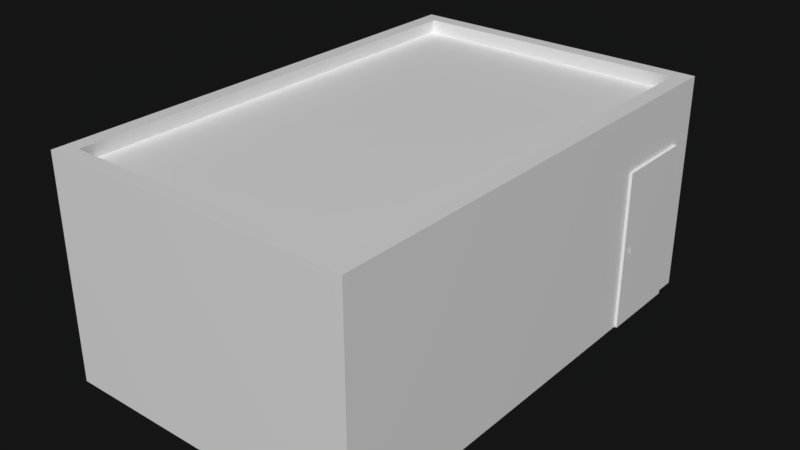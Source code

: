 # Source: room-larger.blend  (saved by Blender 2.93.21; exported with 4.5.12 LTS)
import bpy
from mathutils import Matrix  # noqa: F401  (used for matrix-valued properties, if any)

bpy.ops.wm.read_factory_settings(use_empty=True)
scene = bpy.context.scene
scene.name = 'Scene'

# ---- collections
col_master = bpy.data.collections.new('Master'); scene.collection.children.link(col_master)
col_normal = bpy.data.collections.new('Normal'); scene.collection.children.link(col_normal)
col_mirror = bpy.data.collections.new('Mirror'); scene.collection.children.link(col_mirror)
col_unused = bpy.data.collections.new('Unused'); scene.collection.children.link(col_unused)

# ---- materials (node trees are filled in below, after node groups)
mat_edgelights = bpy.data.materials.new('EdgeLights')
mat_edgelights.use_transparent_shadow = False
mat_roof = bpy.data.materials.new('Roof')
mat_roof.use_transparent_shadow = False
mat_waccawall = bpy.data.materials.new('WaccaWall')
mat_waccawall.use_transparent_shadow = False
mat_walllr = bpy.data.materials.new('WallLR')
mat_walllr.use_transparent_shadow = False
mat_backwall = bpy.data.materials.new('BackWall')
mat_backwall.use_transparent_shadow = False
mat_floor = bpy.data.materials.new('Floor')
mat_floor.use_transparent_shadow = False
mat_doorframwe = bpy.data.materials.new('DoorFramwe')
mat_doorframwe.use_transparent_shadow = False
mat_door = bpy.data.materials.new('Door')
mat_door.use_transparent_shadow = False
mat_metal_handle = bpy.data.materials.new('Metal Handle')
mat_metal_handle.use_transparent_shadow = False

# ---- node groups
ng_auto_smooth = bpy.data.node_groups.new('Auto Smooth', 'GeometryNodeTree')
_s = ng_auto_smooth.interface.new_socket(name='Geometry', in_out='OUTPUT', socket_type='NodeSocketGeometry')
_s = ng_auto_smooth.interface.new_socket(name='Geometry', in_out='INPUT', socket_type='NodeSocketGeometry')
_s = ng_auto_smooth.interface.new_socket(name='Angle', in_out='INPUT', socket_type='NodeSocketFloat')
_s.subtype = 'ANGLE'
_s.min_value = 0.0
_s.max_value = 3.142
ng_auto_smooth.is_modifier = True
_N = ng_auto_smooth.nodes; _L = ng_auto_smooth.links
n0 = _N.new('NodeGroupOutput'); n0.name = 'Group Output'; n0.location = (480, -100)
n1 = _N.new('NodeGroupInput'); n1.name = 'Group Input'; n1.location = (-420, -300)
n2 = _N.new('NodeGroupInput'); n2.name = 'Group Input.001'; n2.location = (-60, -100)
n3 = _N.new('GeometryNodeSetShadeSmooth'); n3.name = 'Set Shade Smooth'; n3.location = (120, -100)
n3.domain = 'EDGE'
n4 = _N.new('GeometryNodeSetShadeSmooth'); n4.name = 'Set Shade Smooth.001'; n4.location = (300, -100)
n5 = _N.new('GeometryNodeInputMeshEdgeAngle'); n5.name = 'Edge Angle'; n5.location = (-420, -220)
n6 = _N.new('GeometryNodeInputEdgeSmooth'); n6.name = 'Is Edge Smooth'; n6.location = (-60, -160)
n7 = _N.new('GeometryNodeInputShadeSmooth'); n7.name = 'Is Face Smooth'; n7.location = (-240, -340)
n8 = _N.new('FunctionNodeBooleanMath'); n8.name = 'Boolean Math'; n8.location = (-60, -220)
n9 = _N.new('FunctionNodeCompare'); n9.name = 'Compare'; n9.location = (-240, -180)
n9.operation = 'LESS_EQUAL'
_L.new(n5.outputs[0], n9.inputs[0])
_L.new(n4.outputs[0], n0.inputs[0])
_L.new(n1.outputs[1], n9.inputs[1])
_L.new(n9.outputs[0], n8.inputs[0])
_L.new(n7.outputs[0], n8.inputs[1])
_L.new(n2.outputs[0], n3.inputs[0])
_L.new(n6.outputs[0], n3.inputs[1])
_L.new(n3.outputs[0], n4.inputs[0])
_L.new(n8.outputs[0], n3.inputs[2])
n0.is_active_output = True

# ---- material node trees
mat_edgelights.use_nodes = True; mat_edgelights.node_tree.nodes.clear()
_N = mat_edgelights.node_tree.nodes; _L = mat_edgelights.node_tree.links
n0 = _N.new('ShaderNodeBsdfPrincipled'); n0.name = 'Principled BSDF'; n0.location = (10, 300)
n0.distribution = 'GGX'
n0.subsurface_method = 'BURLEY'
n0.inputs[3].default_value = 1.45
n0.inputs[27].default_value = (0.0, 0.0, 0.0, 1.0)
n0.inputs[28].default_value = 1.0
n1 = _N.new('ShaderNodeOutputMaterial'); n1.name = 'Material Output'; n1.location = (300, 300)
_L.new(n0.outputs[0], n1.inputs[0])
n1.is_active_output = True
mat_roof.use_nodes = True; mat_roof.node_tree.nodes.clear()
_N = mat_roof.node_tree.nodes; _L = mat_roof.node_tree.links
n0 = _N.new('ShaderNodeBsdfPrincipled'); n0.name = 'Principled BSDF'; n0.location = (10, 300)
n0.distribution = 'GGX'
n0.subsurface_method = 'BURLEY'
n0.inputs[3].default_value = 1.45
n0.inputs[27].default_value = (0.0, 0.0, 0.0, 1.0)
n0.inputs[28].default_value = 1.0
n1 = _N.new('ShaderNodeOutputMaterial'); n1.name = 'Material Output'; n1.location = (300, 300)
_L.new(n0.outputs[0], n1.inputs[0])
n1.is_active_output = True
mat_waccawall.use_nodes = True; mat_waccawall.node_tree.nodes.clear()
_N = mat_waccawall.node_tree.nodes; _L = mat_waccawall.node_tree.links
n0 = _N.new('ShaderNodeBsdfPrincipled'); n0.name = 'Principled BSDF'; n0.location = (10, 300)
n0.distribution = 'GGX'
n0.subsurface_method = 'BURLEY'
n0.inputs[3].default_value = 1.45
n0.inputs[27].default_value = (0.0, 0.0, 0.0, 1.0)
n0.inputs[28].default_value = 1.0
n1 = _N.new('ShaderNodeOutputMaterial'); n1.name = 'Material Output'; n1.location = (300, 300)
_L.new(n0.outputs[0], n1.inputs[0])
n1.is_active_output = True
mat_walllr.use_nodes = True; mat_walllr.node_tree.nodes.clear()
_N = mat_walllr.node_tree.nodes; _L = mat_walllr.node_tree.links
n0 = _N.new('ShaderNodeBsdfPrincipled'); n0.name = 'Principled BSDF'; n0.location = (10, 300)
n0.distribution = 'GGX'
n0.subsurface_method = 'BURLEY'
n0.inputs[3].default_value = 1.45
n0.inputs[27].default_value = (0.0, 0.0, 0.0, 1.0)
n0.inputs[28].default_value = 1.0
n1 = _N.new('ShaderNodeOutputMaterial'); n1.name = 'Material Output'; n1.location = (300, 300)
_L.new(n0.outputs[0], n1.inputs[0])
n1.is_active_output = True
mat_backwall.use_nodes = True; mat_backwall.node_tree.nodes.clear()
_N = mat_backwall.node_tree.nodes; _L = mat_backwall.node_tree.links
n0 = _N.new('ShaderNodeBsdfPrincipled'); n0.name = 'Principled BSDF'; n0.location = (10, 300)
n0.distribution = 'GGX'
n0.subsurface_method = 'BURLEY'
n0.inputs[3].default_value = 1.45
n0.inputs[27].default_value = (0.0, 0.0, 0.0, 1.0)
n0.inputs[28].default_value = 1.0
n1 = _N.new('ShaderNodeOutputMaterial'); n1.name = 'Material Output'; n1.location = (300, 300)
_L.new(n0.outputs[0], n1.inputs[0])
n1.is_active_output = True
mat_floor.use_nodes = True; mat_floor.node_tree.nodes.clear()
_N = mat_floor.node_tree.nodes; _L = mat_floor.node_tree.links
n0 = _N.new('ShaderNodeBsdfPrincipled'); n0.name = 'Principled BSDF'; n0.location = (10, 300)
n0.distribution = 'GGX'
n0.subsurface_method = 'BURLEY'
n0.inputs[3].default_value = 1.45
n0.inputs[27].default_value = (0.0, 0.0, 0.0, 1.0)
n0.inputs[28].default_value = 1.0
n1 = _N.new('ShaderNodeOutputMaterial'); n1.name = 'Material Output'; n1.location = (300, 300)
_L.new(n0.outputs[0], n1.inputs[0])
n1.is_active_output = True
mat_doorframwe.use_nodes = True; mat_doorframwe.node_tree.nodes.clear()
_N = mat_doorframwe.node_tree.nodes; _L = mat_doorframwe.node_tree.links
n0 = _N.new('ShaderNodeBsdfPrincipled'); n0.name = 'Principled BSDF'; n0.location = (10, 300)
n0.distribution = 'GGX'
n0.subsurface_method = 'BURLEY'
n0.inputs[3].default_value = 1.45
n0.inputs[27].default_value = (0.0, 0.0, 0.0, 1.0)
n0.inputs[28].default_value = 1.0
n1 = _N.new('ShaderNodeOutputMaterial'); n1.name = 'Material Output'; n1.location = (300, 300)
_L.new(n0.outputs[0], n1.inputs[0])
n1.is_active_output = True
mat_door.use_nodes = True; mat_door.node_tree.nodes.clear()
_N = mat_door.node_tree.nodes; _L = mat_door.node_tree.links
n0 = _N.new('ShaderNodeBsdfPrincipled'); n0.name = 'Principled BSDF'; n0.location = (10, 300)
n0.distribution = 'GGX'
n0.subsurface_method = 'BURLEY'
n0.inputs[3].default_value = 1.45
n0.inputs[27].default_value = (0.0, 0.0, 0.0, 1.0)
n0.inputs[28].default_value = 1.0
n1 = _N.new('ShaderNodeOutputMaterial'); n1.name = 'Material Output'; n1.location = (300, 300)
_L.new(n0.outputs[0], n1.inputs[0])
n1.is_active_output = True
mat_metal_handle.use_nodes = True; mat_metal_handle.node_tree.nodes.clear()
_N = mat_metal_handle.node_tree.nodes; _L = mat_metal_handle.node_tree.links
n0 = _N.new('ShaderNodeBsdfPrincipled'); n0.name = 'Principled BSDF'; n0.location = (10, 300)
n0.distribution = 'GGX'
n0.subsurface_method = 'BURLEY'
n0.inputs[3].default_value = 1.45
n0.inputs[27].default_value = (0.0, 0.0, 0.0, 1.0)
n0.inputs[28].default_value = 1.0
n1 = _N.new('ShaderNodeOutputMaterial'); n1.name = 'Material Output'; n1.location = (300, 300)
_L.new(n0.outputs[0], n1.inputs[0])
n1.is_active_output = True

# ---- world
world_world = bpy.data.worlds.new('World'); scene.world = world_world
world_world.color = (0.007782, 0.007782, 0.007782)
world_world.use_sun_shadow = False
world_world.sun_shadow_jitter_overblur = 0.0
world_world.cycles.sampling_method = 'MANUAL'

# ---- meshes
me_cube = bpy.data.meshes.new('Cube')
me_cube.from_pydata([(0.0, -4.073, 0.0), (0.0, -4.073, 3.0), (0.0, 2.5, 0.0), (0.0, 2.5, 3.0), (4.228, -4.073, 0.0), (4.228, -4.073, 3.0), (4.228, 2.5, 0.0), (4.228, 2.5, 3.0), (4.228, 2.153, 2.181), (4.228, 2.153, 2.717), (4.228, 1.019, 2.717), (4.228, 1.019, 0.0), (4.228, 1.019, 2.181), (4.228, 2.153, 0.0), (4.017, -3.871, 3.0), (4.017, 2.298, 3.0), (0.2115, -3.871, 3.0), (0.2115, 2.298, 3.0), (4.075, -3.915, 2.8), (4.075, 2.341, 2.8), (0.1528, -3.915, 2.8), (0.1528, 2.341, 2.8), (4.228, -4.073, 2.717), (4.228, 2.5, 2.717), (0.0, -4.073, 2.717), (0.0, 2.5, 2.717), (4.263, 1.019, 2.181), (4.263, 2.153, 2.181), (4.263, 2.153, 0.0), (4.263, 1.019, 0.0), (4.25, 1.176, 1.087), (4.266, 1.176, 1.087), (4.25, 1.173, 1.072), (4.266, 1.173, 1.072), (4.25, 1.165, 1.059), (4.266, 1.165, 1.059), (4.25, 1.152, 1.051), (4.266, 1.152, 1.051), (4.25, 1.137, 1.048), (4.266, 1.137, 1.048), (4.25, 1.122, 1.051), (4.266, 1.122, 1.051), (4.25, 1.109, 1.059), (4.266, 1.109, 1.059), (4.25, 1.101, 1.072), (4.266, 1.101, 1.072), (4.25, 1.098, 1.087), (4.266, 1.098, 1.087), (4.25, 1.101, 1.102), (4.266, 1.101, 1.102), (4.25, 1.109, 1.115), (4.266, 1.109, 1.115), (4.25, 1.122, 1.123), (4.266, 1.122, 1.123), (4.25, 1.137, 1.126), (4.266, 1.137, 1.126), (4.25, 1.152, 1.123), (4.266, 1.152, 1.123), (4.25, 1.165, 1.115), (4.266, 1.165, 1.115), (4.25, 1.173, 1.102), (4.266, 1.173, 1.102), (4.25, 1.157, 1.087), (4.25, 1.155, 1.079), (4.25, 1.151, 1.073), (4.25, 1.144, 1.069), (4.25, 1.137, 1.067), (4.25, 1.129, 1.069), (4.25, 1.123, 1.073), (4.25, 1.119, 1.079), (4.25, 1.117, 1.087), (4.25, 1.119, 1.094), (4.25, 1.123, 1.101), (4.25, 1.129, 1.105), (4.25, 1.137, 1.107), (4.25, 1.144, 1.105), (4.25, 1.151, 1.101), (4.25, 1.155, 1.094), (4.245, 1.157, 1.087), (4.245, 1.155, 1.079), (4.245, 1.151, 1.073), (4.245, 1.144, 1.069), (4.245, 1.137, 1.067), (4.245, 1.129, 1.069), (4.245, 1.123, 1.073), (4.245, 1.119, 1.079), (4.245, 1.117, 1.087), (4.245, 1.119, 1.094), (4.245, 1.123, 1.101), (4.245, 1.129, 1.105), (4.245, 1.137, 1.107), (4.245, 1.144, 1.105), (4.245, 1.151, 1.101), (4.245, 1.155, 1.094), (4.227, 1.151, 1.081), (4.227, 1.153, 1.087), (4.242, 1.153, 1.087), (4.258, 1.153, 1.087), (4.242, 1.151, 1.081), (4.258, 1.151, 1.081), (4.242, 1.148, 1.076), (4.258, 1.148, 1.076), (4.242, 1.143, 1.072), (4.258, 1.143, 1.072), (4.242, 1.137, 1.071), (4.258, 1.137, 1.071), (4.242, 1.131, 1.072), (4.258, 1.131, 1.072), (4.242, 1.126, 1.076), (4.258, 1.126, 1.076), (4.242, 1.122, 1.081), (4.258, 1.122, 1.081), (4.242, 1.121, 1.087), (4.258, 1.121, 1.087), (4.242, 1.122, 1.093), (4.258, 1.122, 1.093), (4.242, 1.126, 1.098), (4.258, 1.126, 1.098), (4.242, 1.131, 1.101), (4.258, 1.131, 1.101), (4.242, 1.137, 1.103), (4.258, 1.137, 1.103), (4.242, 1.143, 1.101), (4.258, 1.143, 1.101), (4.242, 1.148, 1.098), (4.258, 1.148, 1.098), (4.242, 1.151, 1.093), (4.258, 1.151, 1.093), (4.227, 1.148, 1.076), (4.227, 1.143, 1.072), (4.227, 1.137, 1.071), (4.227, 1.131, 1.072), (4.227, 1.126, 1.076), (4.227, 1.122, 1.081), (4.227, 1.121, 1.087), (4.227, 1.122, 1.093), (4.227, 1.126, 1.098), (4.227, 1.131, 1.101), (4.227, 1.137, 1.103), (4.227, 1.143, 1.101), (4.227, 1.148, 1.098), (4.227, 1.151, 1.093), (4.224, 1.152, 1.093), (4.225, 1.153, 1.087), (4.222, 1.15, 1.098), (4.218, 1.146, 1.101), (4.214, 1.142, 1.103), (4.209, 1.137, 1.101), (4.206, 1.134, 1.098), (4.203, 1.131, 1.093), (4.203, 1.131, 1.087), (4.203, 1.131, 1.081), (4.206, 1.134, 1.076), (4.209, 1.137, 1.072), (4.214, 1.142, 1.071), (4.218, 1.146, 1.072), (4.222, 1.15, 1.076), (4.224, 1.152, 1.081), (4.222, 1.154, 1.093), (4.224, 1.154, 1.087), (4.219, 1.154, 1.098), (4.214, 1.154, 1.101), (4.208, 1.154, 1.103), (4.202, 1.154, 1.101), (4.197, 1.154, 1.098), (4.193, 1.154, 1.093), (4.192, 1.154, 1.087), (4.193, 1.154, 1.081), (4.197, 1.154, 1.076), (4.202, 1.154, 1.072), (4.208, 1.154, 1.071), (4.214, 1.154, 1.072), (4.219, 1.154, 1.076), (4.222, 1.154, 1.081), (4.222, 1.298, 1.093), (4.224, 1.298, 1.087), (4.219, 1.298, 1.098), (4.214, 1.298, 1.101), (4.208, 1.298, 1.103), (4.202, 1.298, 1.101), (4.197, 1.298, 1.098), (4.193, 1.298, 1.093), (4.192, 1.298, 1.087), (4.193, 1.298, 1.081), (4.197, 1.298, 1.076), (4.202, 1.298, 1.072), (4.208, 1.298, 1.071), (4.214, 1.298, 1.072), (4.219, 1.298, 1.076), (4.222, 1.298, 1.081)], [], [(12, 29, 11), (5, 16, 14), (22, 10, 12), (15, 3, 7), (16, 21, 20), (8, 23, 6), (5, 15, 7), (8, 10, 9), (17, 1, 3), (23, 2, 6), (18, 21, 19), (14, 19, 15), (15, 21, 17), (16, 18, 14), (1, 5, 22), (23, 3, 25), (7, 10, 5), (26, 28, 29), (11, 28, 13), (8, 26, 12), (13, 27, 8), (31, 32, 30), (33, 34, 32), (35, 36, 34), (37, 38, 36), (39, 40, 38), (41, 42, 40), (43, 44, 42), (45, 46, 44), (47, 48, 46), (49, 50, 48), (51, 52, 50), (53, 54, 52), (55, 56, 54), (57, 58, 56), (59, 60, 58), (61, 30, 60), (32, 64, 63), (70, 85, 69), (42, 69, 68), (52, 74, 73), (38, 67, 66), (50, 71, 48), (60, 76, 58), (36, 64, 34), (44, 70, 69), (32, 62, 30), (56, 74, 54), (42, 67, 40), (50, 73, 72), (60, 62, 77), (38, 65, 36), (48, 70, 46), (56, 76, 75), (93, 81, 85), (63, 78, 62), (62, 93, 77), (71, 86, 70), (64, 79, 63), (72, 87, 71), (65, 80, 64), (73, 88, 72), (66, 81, 65), (74, 89, 73), (67, 82, 66), (75, 90, 74), (68, 83, 67), (76, 91, 75), (69, 84, 68), (77, 92, 76), (129, 156, 128), (126, 140, 124), (97, 98, 96), (138, 145, 146), (120, 137, 118), (99, 100, 98), (134, 149, 150), (114, 134, 112), (101, 102, 100), (137, 146, 147), (108, 131, 106), (103, 104, 102), (140, 142, 144), (102, 128, 100), (105, 106, 104), (128, 157, 94), (122, 138, 120), (107, 108, 106), (131, 154, 130), (116, 135, 114), (109, 110, 108), (134, 151, 133), (110, 132, 108), (111, 112, 110), (141, 143, 142), (104, 129, 102), (113, 114, 112), (136, 147, 148), (96, 141, 126), (115, 116, 114), (139, 144, 145), (124, 139, 122), (117, 118, 116), (94, 143, 95), (118, 136, 116), (119, 120, 118), (130, 155, 129), (112, 133, 110), (121, 122, 120), (133, 152, 132), (98, 95, 96), (123, 124, 122), (135, 148, 149), (106, 130, 104), (125, 126, 124), (132, 153, 131), (145, 160, 161), (127, 96, 126), (100, 94, 98), (165, 182, 166), (152, 169, 153), (146, 161, 162), (153, 170, 154), (147, 162, 163), (154, 171, 155), (148, 163, 164), (155, 172, 156), (149, 164, 165), (156, 173, 157), (150, 165, 166), (142, 159, 158), (157, 159, 143), (150, 167, 151), (144, 158, 160), (151, 168, 152), (174, 187, 183), (159, 174, 158), (173, 175, 159), (166, 183, 167), (158, 176, 160), (167, 184, 168), (160, 177, 161), (169, 184, 185), (161, 178, 162), (169, 186, 170), (162, 179, 163), (170, 187, 171), (163, 180, 164), (171, 188, 172), (164, 181, 165), (172, 189, 173), (25, 1, 24), (0, 22, 4), (13, 6, 2), (4, 11, 0), (11, 13, 2), (0, 11, 2), (12, 26, 29), (5, 1, 16), (11, 4, 12), (4, 22, 12), (15, 17, 3), (16, 17, 21), (6, 13, 8), (8, 9, 23), (5, 14, 15), (8, 12, 10), (17, 16, 1), (23, 25, 2), (18, 20, 21), (14, 18, 19), (15, 19, 21), (16, 20, 18), (22, 24, 1), (23, 7, 3), (7, 23, 9), (9, 10, 7), (10, 22, 5), (26, 27, 28), (11, 29, 28), (8, 27, 26), (13, 28, 27), (31, 33, 32), (33, 35, 34), (35, 37, 36), (37, 39, 38), (39, 41, 40), (41, 43, 42), (43, 45, 44), (45, 47, 46), (47, 49, 48), (49, 51, 50), (51, 53, 52), (53, 55, 54), (55, 57, 56), (57, 59, 58), (59, 61, 60), (61, 31, 30), (32, 34, 64), (70, 86, 85), (42, 44, 69), (52, 54, 74), (38, 40, 67), (50, 72, 71), (60, 77, 76), (36, 65, 64), (44, 46, 70), (32, 63, 62), (56, 75, 74), (42, 68, 67), (50, 52, 73), (60, 30, 62), (38, 66, 65), (48, 71, 70), (56, 58, 76), (93, 78, 79), (79, 80, 81), (81, 82, 85), (82, 83, 85), (83, 84, 85), (85, 86, 87), (87, 88, 85), (88, 89, 85), (89, 90, 91), (91, 92, 93), (93, 79, 81), (89, 91, 85), (91, 93, 85), (63, 79, 78), (62, 78, 93), (71, 87, 86), (64, 80, 79), (72, 88, 87), (65, 81, 80), (73, 89, 88), (66, 82, 81), (74, 90, 89), (67, 83, 82), (75, 91, 90), (68, 84, 83), (76, 92, 91), (69, 85, 84), (77, 93, 92), (129, 155, 156), (126, 141, 140), (97, 99, 98), (138, 139, 145), (120, 138, 137), (99, 101, 100), (134, 135, 149), (114, 135, 134), (101, 103, 102), (137, 138, 146), (108, 132, 131), (103, 105, 104), (140, 141, 142), (102, 129, 128), (105, 107, 106), (128, 156, 157), (122, 139, 138), (107, 109, 108), (131, 153, 154), (116, 136, 135), (109, 111, 110), (134, 150, 151), (110, 133, 132), (111, 113, 112), (141, 95, 143), (104, 130, 129), (113, 115, 114), (136, 137, 147), (96, 95, 141), (115, 117, 116), (139, 140, 144), (124, 140, 139), (117, 119, 118), (94, 157, 143), (118, 137, 136), (119, 121, 120), (130, 154, 155), (112, 134, 133), (121, 123, 122), (133, 151, 152), (98, 94, 95), (123, 125, 124), (135, 136, 148), (106, 131, 130), (125, 127, 126), (132, 152, 153), (145, 144, 160), (127, 97, 96), (100, 128, 94), (165, 181, 182), (152, 168, 169), (146, 145, 161), (153, 169, 170), (147, 146, 162), (154, 170, 171), (148, 147, 163), (155, 171, 172), (149, 148, 164), (156, 172, 173), (150, 149, 165), (142, 143, 159), (157, 173, 159), (150, 166, 167), (144, 142, 158), (151, 167, 168), (174, 175, 187), (175, 189, 187), (189, 188, 187), (187, 186, 183), (186, 185, 183), (185, 184, 183), (183, 182, 181), (181, 180, 179), (179, 178, 174), (178, 177, 174), (177, 176, 174), (183, 181, 174), (181, 179, 174), (159, 175, 174), (173, 189, 175), (166, 182, 183), (158, 174, 176), (167, 183, 184), (160, 176, 177), (169, 168, 184), (161, 177, 178), (169, 185, 186), (162, 178, 179), (170, 186, 187), (163, 179, 180), (171, 187, 188), (164, 180, 181), (172, 188, 189), (0, 2, 24), (2, 25, 24), (25, 3, 1), (0, 24, 22)])
me_cube.polygons.foreach_set('use_smooth', [0, 0, 0, 0, 0, 0, 0, 0, 0, 1, 0, 0, 0, 0, 0, 1, 0, 0, 0, 0, 0, 1, 1, 1, 1, 1, 1, 1, 1, 1, 1, 1, 1, 1, 1, 1, 1, 1, 1, 1, 1, 1, 1, 1, 1, 1, 1, 1, 1, 1, 1, 1, 1, 1, 1, 1, 1, 1, 1, 1, 1, 1, 1, 1, 1, 1, 1, 1, 1, 1, 1, 1, 1, 1, 1, 1, 1, 1, 1, 1, 1, 1, 1, 1, 1, 1, 1, 1, 1, 1, 1, 1, 1, 1, 1, 1, 1, 1, 1, 1, 1, 1, 1, 1, 1, 1, 1, 1, 1, 1, 1, 1, 1, 1, 1, 1, 1, 1, 1, 1, 1, 1, 1, 1, 1, 1, 1, 1, 1, 1, 1, 1, 1, 1, 1, 1, 1, 1, 1, 1, 1, 1, 1, 1, 1, 1, 1, 1, 1, 1, 1, 0, 0, 0, 0, 0, 0, 0, 0, 0, 0, 0, 0, 0, 0, 0, 0, 0, 1, 0, 0, 0, 0, 0, 1, 0, 0, 0, 0, 0, 0, 0, 1, 1, 1, 1, 1, 1, 1, 1, 1, 1, 1, 1, 1, 1, 1, 1, 1, 1, 1, 1, 1, 1, 1, 1, 1, 1, 1, 1, 1, 1, 1, 1, 1, 1, 1, 1, 1, 1, 1, 1, 1, 1, 1, 1, 1, 1, 1, 1, 1, 1, 1, 1, 1, 1, 1, 1, 1, 1, 1, 1, 1, 1, 1, 1, 1, 1, 1, 1, 1, 1, 1, 1, 1, 1, 1, 1, 1, 1, 1, 1, 1, 1, 1, 1, 1, 1, 1, 1, 1, 1, 1, 1, 1, 1, 1, 1, 1, 1, 1, 1, 1, 1, 1, 1, 1, 1, 1, 1, 1, 1, 1, 1, 1, 1, 1, 1, 1, 1, 1, 1, 1, 1, 1, 1, 1, 1, 1, 1, 1, 1, 1, 1, 1, 1, 1, 1, 1, 1, 1, 1, 1, 1, 1, 1, 1, 1, 1, 1, 1, 1, 1, 1, 1, 1, 0, 0, 0, 0])
me_cube.polygons.foreach_set('material_index', [6, 0, 4, 0, 1, 4, 0, 4, 0, 3, 1, 1, 1, 1, 3, 3, 4, 7, 6, 6, 6, 8, 8, 8, 8, 8, 8, 8, 8, 8, 8, 8, 8, 8, 8, 8, 8, 8, 8, 8, 8, 8, 8, 8, 8, 8, 8, 8, 8, 8, 8, 8, 8, 8, 8, 8, 8, 8, 8, 8, 8, 8, 8, 8, 8, 8, 8, 8, 8, 8, 8, 8, 8, 8, 8, 8, 8, 8, 8, 8, 8, 8, 8, 8, 8, 8, 8, 8, 8, 8, 8, 8, 8, 8, 8, 8, 8, 8, 8, 8, 8, 8, 8, 8, 8, 8, 8, 8, 8, 8, 8, 8, 8, 8, 8, 8, 8, 8, 8, 8, 8, 8, 8, 8, 8, 8, 8, 8, 8, 8, 8, 8, 8, 8, 8, 8, 8, 8, 8, 8, 8, 8, 8, 8, 8, 8, 8, 8, 8, 8, 8, 2, 3, 5, 5, 5, 5, 6, 0, 4, 4, 0, 1, 4, 4, 0, 4, 0, 3, 1, 1, 1, 1, 3, 3, 4, 4, 4, 7, 6, 6, 6, 8, 8, 8, 8, 8, 8, 8, 8, 8, 8, 8, 8, 8, 8, 8, 8, 8, 8, 8, 8, 8, 8, 8, 8, 8, 8, 8, 8, 8, 8, 8, 8, 8, 8, 8, 8, 8, 8, 8, 8, 8, 8, 8, 8, 8, 8, 8, 8, 8, 8, 8, 8, 8, 8, 8, 8, 8, 8, 8, 8, 8, 8, 8, 8, 8, 8, 8, 8, 8, 8, 8, 8, 8, 8, 8, 8, 8, 8, 8, 8, 8, 8, 8, 8, 8, 8, 8, 8, 8, 8, 8, 8, 8, 8, 8, 8, 8, 8, 8, 8, 8, 8, 8, 8, 8, 8, 8, 8, 8, 8, 8, 8, 8, 8, 8, 8, 8, 8, 8, 8, 8, 8, 8, 8, 8, 8, 8, 8, 8, 8, 8, 8, 8, 8, 8, 8, 8, 8, 8, 8, 8, 8, 8, 8, 8, 8, 8, 8, 8, 8, 8, 8, 8, 8, 2, 2, 2, 3])
_k = set([(30, 32), (30, 60), (31, 33), (31, 61), (32, 34), (33, 35), (34, 36), (35, 37), (36, 38), (37, 39), (38, 40), (39, 41), (40, 42), (41, 43), (42, 44), (43, 45), (44, 46), (45, 47), (46, 48), (47, 49), (48, 50), (49, 51), (50, 52), (51, 53), (52, 54), (53, 55), (54, 56), (55, 57), (56, 58), (57, 59), (58, 60), (59, 61), (62, 63), (62, 77), (63, 64), (63, 79), (64, 65), (65, 66), (66, 67), (67, 68), (68, 69), (69, 70), (70, 71), (71, 72), (72, 73), (73, 74), (74, 75), (75, 76), (76, 77), (78, 79), (78, 93), (79, 80), (80, 81), (81, 82), (82, 83), (83, 84), (84, 85), (85, 86), (86, 87), (87, 88), (88, 89), (89, 90), (90, 91), (91, 92), (92, 93), (97, 99), (97, 127), (99, 101), (101, 103), (103, 105), (105, 107), (107, 109), (109, 111), (111, 113), (113, 115), (115, 117), (117, 119), (119, 121), (121, 123), (123, 125), (125, 127), (174, 175), (174, 176), (175, 189), (176, 177), (177, 178), (178, 179), (179, 180), (180, 181), (181, 182), (182, 183), (183, 184), (184, 185), (185, 186), (186, 187), (187, 188), (188, 189)])
me_cube.attributes.new('sharp_edge', 'BOOLEAN', 'EDGE').data.foreach_set('value', [ (min(e.vertices), max(e.vertices)) in _k for e in me_cube.edges])
_uv = me_cube.uv_layers.new(name='UVMap')
_uv.uv.foreach_set('vector', [0.007961, 0.9909, 9.498e-05, 0.0005875, 0.007977, 0.00857, 7.745e-05, 0.6, 0.04046, 0.04236, 0.04046, 0.5577, 0.9999, 0.4134, 0.2254, 0.4134, 0.2254, 0.3319, 0.9595, 0.5577, 0.9999, 7.8e-05, 0.9999, 0.6, 7.937e-05, 0.9999, 0.01138, 0.01578, 0.01117, 0.9875, 0.05281, 0.3319, 6.762e-05, 0.4134, 6.824e-05, 6.773e-05, 7.745e-05, 0.6, 0.9595, 0.5577, 0.9999, 0.6, 0.05281, 0.3319, 0.2254, 0.4134, 0.05281, 0.4134, 0.9595, 0.04236, 7.745e-05, 7.745e-05, 0.9999, 7.8e-05, 0.06695, 0.9999, 0.7095, 8.425e-05, 0.7095, 0.9999, 0.6188, 0.9842, 0.01138, 0.01578, 0.619, 0.01248, 0.6301, 0.9967, 0.619, 0.01248, 0.6301, 7.937e-05, 0.6301, 7.937e-05, 0.01138, 0.01578, 0.0001015, 0.003346, 7.937e-05, 0.9999, 0.6188, 0.9842, 0.6301, 0.9967, 8.425e-05, 0.9999, 8.422e-05, 8.422e-05, 0.06695, 8.425e-05, 0.06695, 0.9999, 8.422e-05, 8.427e-05, 0.06695, 8.422e-05, 6.755e-05, 0.4564, 0.2254, 0.4134, 0.9999, 0.4564, 0.76, 0.76, 0.24, -0.2398, 0.76, -0.2398, 0.007977, 0.00857, 0.5264, 7.254e-05, 0.5185, 0.008055, 0.5185, 0.9914, 7.254e-05, 0.9989, 0.007961, 0.9909, 0.5185, 0.008055, 0.5264, 0.9999, 0.5185, 0.9914, 0.04661, 0.104, 0.05711, 0.07436, 0.06435, 0.08997, 0.03683, 0.07926, 0.0566, 0.05747, 0.05711, 0.07436, 0.03685, 0.05436, 0.06229, 0.04187, 0.0566, 0.05747, 0.04544, 0.03194, 0.07312, 0.02951, 0.06229, 0.04187, 0.0611, 0.01426, 0.08768, 0.02186, 0.07312, 0.02951, 0.08194, 0.003162, 0.1042, 0.01996, 0.08768, 0.02186, 0.1057, 3.164e-05, 0.1205, 0.02437, 0.1042, 0.01996, 0.1299, 0.005801, 0.134, 0.03502, 0.1205, 0.02437, 0.1517, 0.02103, 0.1412, 0.0506, 0.134, 0.03502, 0.1615, 0.0457, 0.1417, 0.06747, 0.1412, 0.0506, 0.1615, 0.07058, 0.136, 0.08308, 0.1417, 0.06747, 0.1529, 0.09301, 0.1252, 0.09546, 0.136, 0.08308, 0.1372, 0.1107, 0.1106, 0.1031, 0.1252, 0.09546, 0.1164, 0.1218, 0.09415, 0.1051, 0.1106, 0.1031, 0.0926, 0.125, 0.07783, 0.1007, 0.09415, 0.1051, 0.06836, 0.1192, 0.06435, 0.08997, 0.07783, 0.1007, 0.05711, 0.07436, 0.07796, 0.06028, 0.07841, 0.06862, 0.1163, 0.04896, 0.1077, 0.04774, 0.1099, 0.04375, 0.1042, 0.01996, 0.1099, 0.04375, 0.1019, 0.0414, 0.136, 0.08308, 0.1121, 0.07887, 0.1176, 0.07254, 0.07312, 0.02951, 0.09367, 0.04223, 0.08623, 0.04606, 0.1417, 0.06747, 0.1199, 0.05634, 0.1412, 0.0506, 0.07783, 0.1007, 0.09635, 0.0836, 0.09415, 0.1051, 0.06229, 0.04187, 0.07796, 0.06028, 0.0566, 0.05747, 0.1205, 0.02437, 0.1163, 0.04896, 0.1099, 0.04375, 0.05711, 0.07436, 0.08205, 0.07602, 0.06435, 0.08997, 0.1106, 0.1031, 0.1121, 0.07887, 0.1252, 0.09546, 0.1042, 0.01996, 0.09367, 0.04223, 0.08768, 0.02186, 0.1417, 0.06747, 0.1176, 0.07254, 0.1203, 0.06467, 0.07783, 0.1007, 0.08205, 0.07602, 0.08846, 0.08126, 0.07312, 0.02951, 0.08071, 0.05235, 0.06229, 0.04187, 0.1412, 0.0506, 0.1163, 0.04896, 0.134, 0.03502, 0.1106, 0.1031, 0.09635, 0.0836, 0.1047, 0.08277, 0.09069, 0.07729, 0.08455, 0.05448, 0.1077, 0.04774, 0.07841, 0.06862, 0.08562, 0.07319, 0.08205, 0.07602, 0.08205, 0.07602, 0.09069, 0.07729, 0.08846, 0.08126, 0.1199, 0.05634, 0.1127, 0.05179, 0.1163, 0.04896, 0.07796, 0.06028, 0.08277, 0.06737, 0.07841, 0.06862, 0.1203, 0.06467, 0.1156, 0.05755, 0.1199, 0.05634, 0.08071, 0.05235, 0.08241, 0.06082, 0.07796, 0.06028, 0.1176, 0.07254, 0.1159, 0.06411, 0.1203, 0.06467, 0.08623, 0.04606, 0.08455, 0.05448, 0.08071, 0.05235, 0.1121, 0.07887, 0.1137, 0.0704, 0.1176, 0.07254, 0.09367, 0.04223, 0.08895, 0.04954, 0.08623, 0.04606, 0.1047, 0.08277, 0.1094, 0.0754, 0.1121, 0.07887, 0.1019, 0.0414, 0.09488, 0.0465, 0.09367, 0.04223, 0.09635, 0.0836, 0.1035, 0.07853, 0.1047, 0.08277, 0.1099, 0.04375, 0.1015, 0.04585, 0.1019, 0.0414, 0.08846, 0.08126, 0.09688, 0.07917, 0.09635, 0.0836, 0.01727, 0.04344, 0.01716, 0.0513, 0.01682, 0.0477, 0.02107, 0.04645, 0.0202, 0.04766, 0.02313, 0.04382, 0.01857, 0.05495, 0.01593, 0.0465, 0.01851, 0.04736, 0.01878, 0.03761, 0.01861, 0.05054, 0.01772, 0.04948, 0.02466, 0.03455, 0.01783, 0.03056, 0.024, 0.02896, 0.01166, 0.05347, 0.01383, 0.0439, 0.01593, 0.0465, 0.01811, 3.164e-05, 0.01801, 0.04653, 0.01851, 0.04615, 0.02051, 0.01942, 0.01811, 3.164e-05, 0.01826, 0.01743, 0.005731, 0.04911, 0.01252, 0.03981, 0.01383, 0.0439, 0.01783, 0.03056, 0.01772, 0.04948, 0.01742, 0.04835, 0.0141, 0.02371, 0.01891, 0.03055, 0.01271, 0.02906, 0.001648, 0.04242, 0.01214, 0.03466, 0.01252, 0.03981, 0.0202, 0.04766, 0.02019, 0.0517, 0.01992, 0.05126, 0.01252, 0.03981, 0.01682, 0.0477, 0.01383, 0.0439, 3.164e-05, 0.0343, 0.01271, 0.02906, 0.01214, 0.03466, 0.01682, 0.0477, 0.01689, 0.05174, 0.01719, 0.05, 0.02438, 0.0397, 0.01878, 0.03761, 0.02466, 0.03455, 0.001178, 0.02589, 0.0141, 0.02371, 0.01271, 0.02906, 0.01891, 0.03055, 0.01933, 0.04947, 0.01808, 0.03762, 0.02253, 0.02364, 0.01706, 0.01239, 0.02051, 0.01942, 0.00499, 0.01845, 0.01604, 0.01945, 0.0141, 0.02371, 0.01811, 3.164e-05, 0.01901, 0.04652, 0.01938, 0.01237, 0.01604, 0.01945, 0.01946, 0.02225, 0.0141, 0.02371, 0.01097, 0.01324, 0.01826, 0.01743, 0.01604, 0.01945, 0.01987, 0.04997, 0.01854, 0.05191, 0.02019, 0.0517, 0.01214, 0.03466, 0.01727, 0.04344, 0.01252, 0.03981, 0.01821, 0.01128, 0.02051, 0.01942, 0.01826, 0.01743, 0.01714, 0.02227, 0.01742, 0.04835, 0.01759, 0.04731, 0.01851, 0.04736, 0.01987, 0.04997, 0.02107, 0.04645, 0.02547, 0.01311, 0.02253, 0.02364, 0.02051, 0.01942, 0.01968, 0.04341, 0.01992, 0.05126, 0.01861, 0.05054, 0.02313, 0.04382, 0.01968, 0.04341, 0.02438, 0.0397, 0.03154, 0.01823, 0.024, 0.02896, 0.02253, 0.02364, 0.01719, 0.05, 0.01854, 0.05191, 0.01853, 0.0506, 0.024, 0.02896, 0.01714, 0.02227, 0.02253, 0.02364, 0.03548, 0.0256, 0.02466, 0.03455, 0.024, 0.02896, 0.01808, 0.03762, 0.01846, 0.05056, 0.01727, 0.04344, 0.01826, 0.01743, 0.01938, 0.01237, 0.01604, 0.01945, 0.03676, 0.03399, 0.02438, 0.0397, 0.02466, 0.03455, 0.01938, 0.01237, 0.01944, 0.0473, 0.01946, 0.02225, 0.01593, 0.0465, 0.01853, 0.0506, 0.01851, 0.04736, 0.03529, 0.04213, 0.02313, 0.04382, 0.02438, 0.0397, 0.01706, 0.01239, 0.01759, 0.04731, 0.01801, 0.04653, 0.01271, 0.02906, 0.01808, 0.03762, 0.01214, 0.03466, 0.03132, 0.04889, 0.02107, 0.04645, 0.02313, 0.04382, 0.01946, 0.02225, 0.01962, 0.04834, 0.01891, 0.03055, 0.01861, 0.05054, 0.02075, 0.05497, 0.02042, 0.05752, 0.02546, 0.05336, 0.01851, 0.04736, 0.02107, 0.04645, 0.01383, 0.0439, 0.01719, 0.05, 0.01593, 0.0465, 0.0192, 0.06669, 0.02676, 0.9421, 0.01869, 0.06715, 0.01944, 0.0473, 0.01736, 0.06327, 0.01962, 0.04834, 0.01772, 0.04948, 0.02042, 0.05752, 0.02018, 0.06049, 0.01962, 0.04834, 0.01707, 0.06054, 0.01933, 0.04947, 0.01742, 0.04835, 0.02018, 0.06049, 0.01994, 0.06323, 0.01933, 0.04947, 0.01677, 0.05757, 0.01846, 0.05056, 0.01759, 0.04731, 0.01994, 0.06323, 0.01963, 0.06536, 0.01846, 0.05056, 0.01639, 0.05503, 0.01716, 0.0513, 0.01801, 0.04653, 0.01963, 0.06536, 0.0192, 0.06669, 0.01716, 0.0513, 0.0168, 0.05372, 0.01689, 0.05174, 0.01851, 0.04615, 0.0192, 0.06669, 0.01869, 0.06715, 0.02019, 0.0517, 0.01856, 0.0535, 0.02032, 0.05367, 0.01689, 0.05174, 0.01856, 0.0535, 0.01854, 0.05191, 0.01851, 0.04615, 0.01818, 0.06671, 0.01901, 0.04652, 0.01992, 0.05126, 0.02032, 0.05367, 0.02075, 0.05497, 0.01901, 0.04652, 0.01772, 0.06539, 0.01944, 0.0473, 0.03171, 0.9841, 0.01375, 0.9663, 0.02269, 0.9435, 0.01856, 0.0535, 0.03171, 0.9841, 0.02032, 0.05367, 0.0168, 0.05372, 0.0265, 1.0, 0.01856, 0.0535, 0.01869, 0.06715, 0.02269, 0.9435, 0.01818, 0.06671, 0.02032, 0.05367, 0.03425, 0.973, 0.02075, 0.05497, 0.01818, 0.06671, 0.01964, 0.9458, 0.01772, 0.06539, 0.02075, 0.05497, 0.03604, 0.9639, 0.02042, 0.05752, 0.01736, 0.06327, 0.01964, 0.9458, 0.01688, 0.9506, 0.02042, 0.05752, 0.03677, 0.9565, 0.02018, 0.06049, 0.01736, 0.06327, 0.01479, 0.9575, 0.01707, 0.06054, 0.02018, 0.06049, 0.03653, 0.9508, 0.01994, 0.06323, 0.01707, 0.06054, 0.01375, 0.9663, 0.01677, 0.05757, 0.01994, 0.06323, 0.03382, 0.9459, 0.01963, 0.06536, 0.01677, 0.05757, 0.01698, 0.9758, 0.01639, 0.05503, 0.01963, 0.06536, 0.03086, 0.9433, 0.0192, 0.06669, 0.01639, 0.05503, 0.021, 0.9872, 0.0168, 0.05372, 0.9968, 0.4673, -0.003066, 0.5103, -0.003066, 0.4673, 0.7095, 0.9999, 0.06695, 8.425e-05, 0.7095, 8.428e-05, 0.6432, 0.9472, 0.6432, 0.9999, 8.019e-05, 0.9999, 0.6432, 8.019e-05, 0.6432, 0.7746, 8.019e-05, 8.03e-05, 0.6432, 0.7746, 0.6432, 0.9472, 8.019e-05, 0.9999, 8.019e-05, 8.03e-05, 0.6432, 0.7746, 8.019e-05, 0.9999, 0.007961, 0.9909, 7.254e-05, 0.9989, 9.498e-05, 0.0005875, 7.745e-05, 0.6, 7.745e-05, 7.745e-05, 0.04046, 0.04236, 0.2254, 6.769e-05, 0.9999, 6.755e-05, 0.2254, 0.3319, 0.9999, 6.755e-05, 0.9999, 0.4134, 0.2254, 0.3319, 0.9595, 0.5577, 0.9595, 0.04236, 0.9999, 7.8e-05, 7.937e-05, 0.9999, 0.0001015, 0.003346, 0.01138, 0.01578, 6.824e-05, 6.773e-05, 0.05281, 6.787e-05, 0.05281, 0.3319, 0.05281, 0.3319, 0.05281, 0.4134, 6.762e-05, 0.4134, 7.745e-05, 0.6, 0.04046, 0.5577, 0.9595, 0.5577, 0.05281, 0.3319, 0.2254, 0.3319, 0.2254, 0.4134, 0.9595, 0.04236, 0.04046, 0.04236, 7.745e-05, 7.745e-05, 0.06695, 0.9999, 0.06695, 8.422e-05, 0.7095, 8.425e-05, 0.6188, 0.9842, 0.01117, 0.9875, 0.01138, 0.01578, 0.6301, 0.9967, 0.6188, 0.9842, 0.619, 0.01248, 0.6301, 7.937e-05, 0.619, 0.01248, 0.01138, 0.01578, 7.937e-05, 0.9999, 0.01117, 0.9875, 0.6188, 0.9842, 0.06695, 8.425e-05, 0.06695, 0.9999, 8.425e-05, 0.9999, 0.06695, 0.9999, 8.484e-05, 0.9999, 8.422e-05, 8.427e-05, 6.755e-05, 0.4564, 6.762e-05, 0.4134, 0.05281, 0.4134, 0.05281, 0.4134, 0.2254, 0.4134, 6.755e-05, 0.4564, 0.2254, 0.4134, 0.9999, 0.4134, 0.9999, 0.4564, 0.76, 0.76, 0.24, 0.76, 0.24, -0.2398, 0.007977, 0.00857, 9.498e-05, 0.0005875, 0.5264, 7.254e-05, 0.5185, 0.9914, 0.5264, 0.9999, 7.254e-05, 0.9989, 0.5185, 0.008055, 0.5264, 7.254e-05, 0.5264, 0.9999, 0.04661, 0.104, 0.03683, 0.07926, 0.05711, 0.07436, 0.03683, 0.07926, 0.03685, 0.05436, 0.0566, 0.05747, 0.03685, 0.05436, 0.04544, 0.03194, 0.06229, 0.04187, 0.04544, 0.03194, 0.0611, 0.01426, 0.07312, 0.02951, 0.0611, 0.01426, 0.08194, 0.003162, 0.08768, 0.02186, 0.08194, 0.003162, 0.1057, 3.164e-05, 0.1042, 0.01996, 0.1057, 3.164e-05, 0.1299, 0.005801, 0.1205, 0.02437, 0.1299, 0.005801, 0.1517, 0.02103, 0.134, 0.03502, 0.1517, 0.02103, 0.1615, 0.0457, 0.1412, 0.0506, 0.1615, 0.0457, 0.1615, 0.07058, 0.1417, 0.06747, 0.1615, 0.07058, 0.1529, 0.09301, 0.136, 0.08308, 0.1529, 0.09301, 0.1372, 0.1107, 0.1252, 0.09546, 0.1372, 0.1107, 0.1164, 0.1218, 0.1106, 0.1031, 0.1164, 0.1218, 0.0926, 0.125, 0.09415, 0.1051, 0.0926, 0.125, 0.06836, 0.1192, 0.07783, 0.1007, 0.06836, 0.1192, 0.04661, 0.104, 0.06435, 0.08997, 0.05711, 0.07436, 0.0566, 0.05747, 0.07796, 0.06028, 0.1163, 0.04896, 0.1127, 0.05179, 0.1077, 0.04774, 0.1042, 0.01996, 0.1205, 0.02437, 0.1099, 0.04375, 0.136, 0.08308, 0.1252, 0.09546, 0.1121, 0.07887, 0.07312, 0.02951, 0.08768, 0.02186, 0.09367, 0.04223, 0.1417, 0.06747, 0.1203, 0.06467, 0.1199, 0.05634, 0.07783, 0.1007, 0.08846, 0.08126, 0.09635, 0.0836, 0.06229, 0.04187, 0.08071, 0.05235, 0.07796, 0.06028, 0.1205, 0.02437, 0.134, 0.03502, 0.1163, 0.04896, 0.05711, 0.07436, 0.07841, 0.06862, 0.08205, 0.07602, 0.1106, 0.1031, 0.1047, 0.08277, 0.1121, 0.07887, 0.1042, 0.01996, 0.1019, 0.0414, 0.09367, 0.04223, 0.1417, 0.06747, 0.136, 0.08308, 0.1176, 0.07254, 0.07783, 0.1007, 0.06435, 0.08997, 0.08205, 0.07602, 0.07312, 0.02951, 0.08623, 0.04606, 0.08071, 0.05235, 0.1412, 0.0506, 0.1199, 0.05634, 0.1163, 0.04896, 0.1106, 0.1031, 0.09415, 0.1051, 0.09635, 0.0836, 0.09069, 0.07729, 0.08562, 0.07319, 0.08277, 0.06737, 0.08277, 0.06737, 0.08241, 0.06082, 0.08455, 0.05448, 0.08455, 0.05448, 0.08895, 0.04954, 0.1077, 0.04774, 0.08895, 0.04954, 0.09488, 0.0465, 0.1077, 0.04774, 0.09488, 0.0465, 0.1015, 0.04585, 0.1077, 0.04774, 0.1077, 0.04774, 0.1127, 0.05179, 0.1156, 0.05755, 0.1156, 0.05755, 0.1159, 0.06411, 0.1077, 0.04774, 0.1159, 0.06411, 0.1137, 0.0704, 0.1077, 0.04774, 0.1137, 0.0704, 0.1094, 0.0754, 0.1035, 0.07853, 0.1035, 0.07853, 0.09688, 0.07917, 0.09069, 0.07729, 0.09069, 0.07729, 0.08277, 0.06737, 0.08455, 0.05448, 0.1137, 0.0704, 0.1035, 0.07853, 0.1077, 0.04774, 0.1035, 0.07853, 0.09069, 0.07729, 0.1077, 0.04774, 0.07841, 0.06862, 0.08277, 0.06737, 0.08562, 0.07319, 0.08205, 0.07602, 0.08562, 0.07319, 0.09069, 0.07729, 0.1199, 0.05634, 0.1156, 0.05755, 0.1127, 0.05179, 0.07796, 0.06028, 0.08241, 0.06082, 0.08277, 0.06737, 0.1203, 0.06467, 0.1159, 0.06411, 0.1156, 0.05755, 0.08071, 0.05235, 0.08455, 0.05448, 0.08241, 0.06082, 0.1176, 0.07254, 0.1137, 0.0704, 0.1159, 0.06411, 0.08623, 0.04606, 0.08895, 0.04954, 0.08455, 0.05448, 0.1121, 0.07887, 0.1094, 0.0754, 0.1137, 0.0704, 0.09367, 0.04223, 0.09488, 0.0465, 0.08895, 0.04954, 0.1047, 0.08277, 0.1035, 0.07853, 0.1094, 0.0754, 0.1019, 0.0414, 0.1015, 0.04585, 0.09488, 0.0465, 0.09635, 0.0836, 0.09688, 0.07917, 0.1035, 0.07853, 0.1099, 0.04375, 0.1077, 0.04774, 0.1015, 0.04585, 0.08846, 0.08126, 0.09069, 0.07729, 0.09688, 0.07917, 0.01727, 0.04344, 0.01846, 0.05056, 0.01716, 0.0513, 0.02107, 0.04645, 0.01987, 0.04997, 0.0202, 0.04766, 0.01857, 0.05495, 0.01166, 0.05347, 0.01593, 0.0465, 0.01878, 0.03761, 0.01968, 0.04341, 0.01861, 0.05054, 0.02466, 0.03455, 0.01878, 0.03761, 0.01783, 0.03056, 0.01166, 0.05347, 0.005731, 0.04911, 0.01383, 0.0439, 0.01811, 3.164e-05, 0.01706, 0.01239, 0.01801, 0.04653, 0.02051, 0.01942, 0.01706, 0.01239, 0.01811, 3.164e-05, 0.005731, 0.04911, 0.001648, 0.04242, 0.01252, 0.03981, 0.01783, 0.03056, 0.01878, 0.03761, 0.01772, 0.04948, 0.0141, 0.02371, 0.01946, 0.02225, 0.01891, 0.03055, 0.001648, 0.04242, 3.164e-05, 0.0343, 0.01214, 0.03466, 0.0202, 0.04766, 0.01987, 0.04997, 0.02019, 0.0517, 0.01252, 0.03981, 0.01727, 0.04344, 0.01682, 0.0477, 3.164e-05, 0.0343, 0.001178, 0.02589, 0.01271, 0.02906, 0.01682, 0.0477, 0.01716, 0.0513, 0.01689, 0.05174, 0.02438, 0.0397, 0.01968, 0.04341, 0.01878, 0.03761, 0.001178, 0.02589, 0.00499, 0.01845, 0.0141, 0.02371, 0.01891, 0.03055, 0.01962, 0.04834, 0.01933, 0.04947, 0.02253, 0.02364, 0.01714, 0.02227, 0.01706, 0.01239, 0.00499, 0.01845, 0.01097, 0.01324, 0.01604, 0.01945, 0.01811, 3.164e-05, 0.01851, 0.04615, 0.01901, 0.04652, 0.01604, 0.01945, 0.01938, 0.01237, 0.01946, 0.02225, 0.01097, 0.01324, 0.01821, 0.01128, 0.01826, 0.01743, 0.01987, 0.04997, 0.01853, 0.0506, 0.01854, 0.05191, 0.01214, 0.03466, 0.01808, 0.03762, 0.01727, 0.04344, 0.01821, 0.01128, 0.02547, 0.01311, 0.02051, 0.01942, 0.01714, 0.02227, 0.01783, 0.03056, 0.01742, 0.04835, 0.01851, 0.04736, 0.01853, 0.0506, 0.01987, 0.04997, 0.02547, 0.01311, 0.03154, 0.01823, 0.02253, 0.02364, 0.01968, 0.04341, 0.0202, 0.04766, 0.01992, 0.05126, 0.02313, 0.04382, 0.0202, 0.04766, 0.01968, 0.04341, 0.03154, 0.01823, 0.03548, 0.0256, 0.024, 0.02896, 0.01719, 0.05, 0.01689, 0.05174, 0.01854, 0.05191, 0.024, 0.02896, 0.01783, 0.03056, 0.01714, 0.02227, 0.03548, 0.0256, 0.03676, 0.03399, 0.02466, 0.03455, 0.01808, 0.03762, 0.01933, 0.04947, 0.01846, 0.05056, 0.01826, 0.01743, 0.01811, 3.164e-05, 0.01938, 0.01237, 0.03676, 0.03399, 0.03529, 0.04213, 0.02438, 0.0397, 0.01938, 0.01237, 0.01901, 0.04652, 0.01944, 0.0473, 0.01593, 0.0465, 0.01719, 0.05, 0.01853, 0.0506, 0.03529, 0.04213, 0.03132, 0.04889, 0.02313, 0.04382, 0.01706, 0.01239, 0.01714, 0.02227, 0.01759, 0.04731, 0.01271, 0.02906, 0.01891, 0.03055, 0.01808, 0.03762, 0.03132, 0.04889, 0.02546, 0.05336, 0.02107, 0.04645, 0.01946, 0.02225, 0.01944, 0.0473, 0.01962, 0.04834, 0.01861, 0.05054, 0.01992, 0.05126, 0.02075, 0.05497, 0.02546, 0.05336, 0.01857, 0.05495, 0.01851, 0.04736, 0.01383, 0.0439, 0.01682, 0.0477, 0.01719, 0.05, 0.0192, 0.06669, 0.03086, 0.9433, 0.02676, 0.9421, 0.01944, 0.0473, 0.01772, 0.06539, 0.01736, 0.06327, 0.01772, 0.04948, 0.01861, 0.05054, 0.02042, 0.05752, 0.01962, 0.04834, 0.01736, 0.06327, 0.01707, 0.06054, 0.01742, 0.04835, 0.01772, 0.04948, 0.02018, 0.06049, 0.01933, 0.04947, 0.01707, 0.06054, 0.01677, 0.05757, 0.01759, 0.04731, 0.01742, 0.04835, 0.01994, 0.06323, 0.01846, 0.05056, 0.01677, 0.05757, 0.01639, 0.05503, 0.01801, 0.04653, 0.01759, 0.04731, 0.01963, 0.06536, 0.01716, 0.0513, 0.01639, 0.05503, 0.0168, 0.05372, 0.01851, 0.04615, 0.01801, 0.04653, 0.0192, 0.06669, 0.02019, 0.0517, 0.01854, 0.05191, 0.01856, 0.0535, 0.01689, 0.05174, 0.0168, 0.05372, 0.01856, 0.0535, 0.01851, 0.04615, 0.01869, 0.06715, 0.01818, 0.06671, 0.01992, 0.05126, 0.02019, 0.0517, 0.02032, 0.05367, 0.01901, 0.04652, 0.01818, 0.06671, 0.01772, 0.06539, 0.03171, 0.9841, 0.0265, 1.0, 0.01375, 0.9663, 0.0265, 1.0, 0.021, 0.9872, 0.01375, 0.9663, 0.021, 0.9872, 0.01698, 0.9758, 0.01375, 0.9663, 0.01375, 0.9663, 0.01479, 0.9575, 0.02269, 0.9435, 0.01479, 0.9575, 0.01688, 0.9506, 0.02269, 0.9435, 0.01688, 0.9506, 0.01964, 0.9458, 0.02269, 0.9435, 0.02269, 0.9435, 0.02676, 0.9421, 0.03086, 0.9433, 0.03086, 0.9433, 0.03382, 0.9459, 0.03653, 0.9508, 0.03653, 0.9508, 0.03677, 0.9565, 0.03171, 0.9841, 0.03677, 0.9565, 0.03604, 0.9639, 0.03171, 0.9841, 0.03604, 0.9639, 0.03425, 0.973, 0.03171, 0.9841, 0.02269, 0.9435, 0.03086, 0.9433, 0.03171, 0.9841, 0.03086, 0.9433, 0.03653, 0.9508, 0.03171, 0.9841, 0.01856, 0.0535, 0.0265, 1.0, 0.03171, 0.9841, 0.0168, 0.05372, 0.021, 0.9872, 0.0265, 1.0, 0.01869, 0.06715, 0.02676, 0.9421, 0.02269, 0.9435, 0.02032, 0.05367, 0.03171, 0.9841, 0.03425, 0.973, 0.01818, 0.06671, 0.02269, 0.9435, 0.01964, 0.9458, 0.02075, 0.05497, 0.03425, 0.973, 0.03604, 0.9639, 0.01736, 0.06327, 0.01772, 0.06539, 0.01964, 0.9458, 0.02042, 0.05752, 0.03604, 0.9639, 0.03677, 0.9565, 0.01736, 0.06327, 0.01688, 0.9506, 0.01479, 0.9575, 0.02018, 0.06049, 0.03677, 0.9565, 0.03653, 0.9508, 0.01707, 0.06054, 0.01479, 0.9575, 0.01375, 0.9663, 0.01994, 0.06323, 0.03653, 0.9508, 0.03382, 0.9459, 0.01677, 0.05757, 0.01375, 0.9663, 0.01698, 0.9758, 0.01963, 0.06536, 0.03382, 0.9459, 0.03086, 0.9433, 0.01639, 0.05503, 0.01698, 0.9758, 0.021, 0.9872, -0.003065, 0.05394, 0.9968, 0.05394, -0.003066, 0.4673, 0.9968, 0.05394, 0.9968, 0.4673, -0.003066, 0.4673, 0.9968, 0.4673, 0.9968, 0.5103, -0.003066, 0.5103, 0.7095, 0.9999, 0.06695, 0.9999, 0.06695, 8.425e-05])
me_cube.materials.append(mat_edgelights)
me_cube.materials.append(mat_roof)
me_cube.materials.append(mat_waccawall)
me_cube.materials.append(mat_walllr)
me_cube.materials.append(mat_backwall)
me_cube.materials.append(mat_floor)
me_cube.materials.append(mat_doorframwe)
me_cube.materials.append(mat_door)
me_cube.materials.append(mat_metal_handle)
me_cube.use_remesh_fix_poles = True
me_cube.use_remesh_preserve_attributes = False
me_cube.update()

# ---- objects
ob_cube = bpy.data.objects.new('Cube', me_cube)

# ---- transforms, parenting, visibility, modifiers, constraints
ob_cube.location = (0.0, 0.0, 0.0)
_m = ob_cube.modifiers.new('Auto Smooth', 'NODES')
_m.node_group = ng_auto_smooth
_gi = [s.identifier for s in ng_auto_smooth.interface.items_tree if s.item_type == 'SOCKET' and s.in_out == 'INPUT']
_m[_gi[1]] = 0.5236  # Angle

# ---- collection membership
col_master.objects.link(ob_cube)

# ---- scene / render settings (as saved in the file)
scene.frame_start = 1; scene.frame_end = 250; scene.frame_set(1)
scene.render.engine = 'BLENDER_EEVEE_NEXT'
scene.render.resolution_percentage = 50
scene.render.dither_intensity = 0.0
scene.cycles.use_denoising = False
scene.cycles.samples = 128
scene.cycles.sampling_pattern = 'TABULATED_SOBOL'
scene.cycles.use_adaptive_sampling = False
scene.cycles.use_light_tree = False
scene.cycles.blur_glossy = 0.0
scene.cycles.sample_clamp_indirect = 0.0
scene.eevee.use_taa_reprojection = False
scene.view_settings.view_transform = 'Standard'
bpy.context.view_layer.update()

# ---- added for rendering (the .blend has no active camera and no usable light): camera, sun
cam_auto = bpy.data.cameras.new('AutoCamera')
cam_auto.lens = 50.0
cam_auto.sensor_width = 36.0
cam_auto.clip_end = 1000.0
ob_auto_camera = bpy.data.objects.new('AutoCamera', cam_auto)
scene.collection.objects.link(ob_auto_camera)
ob_auto_camera.location = (9.89606, -10.1025, 7.7106)
ob_auto_camera.rotation_euler = (1.09748, -7.21219e-08, 0.694738)
scene.camera = ob_auto_camera
light_auto_sun = bpy.data.lights.new('AutoSun', 'SUN')
light_auto_sun.energy = 3.0
light_auto_sun.angle = 0.0523599
ob_auto_sun = bpy.data.objects.new('AutoSun', light_auto_sun)
scene.collection.objects.link(ob_auto_sun)
ob_auto_sun.rotation_euler = (0.872665, 0.174533, 0.523599)
bpy.context.view_layer.update()
